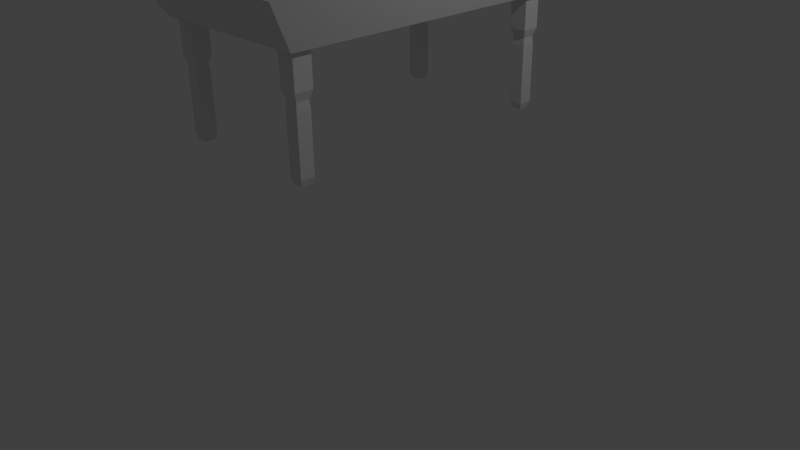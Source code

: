 # Source: billiardsTable.blend  (saved by Blender 2.70.0; exported with 4.5.12 LTS)
import bpy
from mathutils import Matrix  # noqa: F401  (used for matrix-valued properties, if any)

bpy.ops.wm.read_factory_settings(use_empty=True)
scene = bpy.context.scene
scene.name = 'Scene'

# ---- collections
col_collection_1 = bpy.data.collections.new('Collection 1'); scene.collection.children.link(col_collection_1)

# ---- materials (node trees are filled in below, after node groups)
mat_material = bpy.data.materials.new('Material')
mat_material.alpha_threshold = 0.0
mat_material.use_transparent_shadow = False
mat_material.roughness = 0.5
mat_material.line_color = (0.0, 0.0, 0.0, 1.0)

# ---- material node trees

# ---- world
world_world = bpy.data.worlds.new('World'); scene.world = world_world
world_world.color = (0.05088, 0.05088, 0.05088)
world_world.use_sun_shadow = False
world_world.sun_shadow_jitter_overblur = 0.0
world_world.cycles.sampling_method = 'MANUAL'
world_world.cycles.sample_map_resolution = 256

# ---- cameras
cam_camera = bpy.data.cameras.new('Camera')
cam_camera.clip_end = 100.0
cam_camera.lens = 35.0
cam_camera.sensor_width = 32.0
cam_camera.sensor_height = 18.0
cam_camera.ortho_scale = 7.314
cam_camera.dof.focus_distance = 0.0
cam_camera.dof.aperture_fstop = 128.0

# ---- lights
light_lamp = bpy.data.lights.new('Lamp', 'POINT')
light_lamp.transmission_factor = 0.0
light_lamp.cutoff_distance = 30.0
light_lamp.energy = 100.0
light_lamp.shadow_buffer_clip_start = 1.001
light_lamp.shadow_soft_size = 0.1
light_lamp.shadow_maximum_resolution = 0.006
light_lamp.use_absolute_resolution = True
light_lamp.cycles.use_multiple_importance_sampling = False

# ---- meshes
me_cube = bpy.data.meshes.new('Cube')
me_cube.from_pydata([(-1.004, -1.805, -0.6924), (-1.004, -1.582, -0.6924), (-0.7814, -1.582, -0.6924), (-0.7814, -1.805, -0.6924), (-1.004, -1.805, -0.2514), (-1.004, -1.582, -0.2514), (-0.7814, -1.582, -0.2514), (-0.7814, -1.805, -0.2514), (-0.9709, -1.772, -0.7924), (-0.9709, -1.616, -0.7924), (-0.8148, -1.616, -0.7924), (-0.8148, -1.772, -0.7924), (-0.9804, -1.781, -0.8924), (-0.9804, -1.606, -0.8924), (-0.8053, -1.606, -0.8924), (-0.8053, -1.781, -0.8924), (-0.9804, -1.781, -1.606), (-0.9804, -1.606, -1.606), (-0.8053, -1.606, -1.606), (-0.8053, -1.781, -1.606), (-0.9558, -1.757, -1.686), (-0.9558, -1.631, -1.686), (-0.8298, -1.631, -1.686), (-0.8298, -1.757, -1.686), (0.7814, -1.805, -0.6924), (0.7814, -1.582, -0.6924), (1.004, -1.582, -0.6924), (1.004, -1.805, -0.6924), (0.7814, -1.805, -0.2514), (0.7814, -1.582, -0.2514), (1.004, -1.582, -0.2514), (1.004, -1.805, -0.2514), (0.8148, -1.772, -0.7924), (0.8148, -1.616, -0.7924), (0.9709, -1.616, -0.7924), (0.9709, -1.772, -0.7924), (0.8053, -1.781, -0.8924), (0.8053, -1.606, -0.8924), (0.9804, -1.606, -0.8924), (0.9804, -1.781, -0.8924), (0.8053, -1.781, -1.606), (0.8053, -1.606, -1.606), (0.9804, -1.606, -1.606), (0.9804, -1.781, -1.606), (0.8298, -1.757, -1.686), (0.8298, -1.631, -1.686), (0.9558, -1.631, -1.686), (0.9558, -1.757, -1.686), (0.7814, 1.582, -0.6924), (0.7814, 1.805, -0.6924), (1.004, 1.805, -0.6924), (1.004, 1.582, -0.6924), (0.7814, 1.582, -0.2514), (0.7814, 1.805, -0.2514), (1.004, 1.805, -0.2514), (1.004, 1.582, -0.2514), (0.8148, 1.616, -0.7924), (0.8148, 1.772, -0.7924), (0.9709, 1.772, -0.7924), (0.9709, 1.616, -0.7924), (0.8053, 1.606, -0.8924), (0.8053, 1.781, -0.8924), (0.9804, 1.781, -0.8924), (0.9804, 1.606, -0.8924), (0.8053, 1.606, -1.606), (0.8053, 1.781, -1.606), (0.9804, 1.781, -1.606), (0.9804, 1.606, -1.606), (0.8298, 1.631, -1.686), (0.8298, 1.757, -1.686), (0.9558, 1.757, -1.686), (0.9558, 1.631, -1.686), (-1.004, 1.582, -0.6924), (-1.004, 1.805, -0.6924), (-0.7814, 1.805, -0.6924), (-0.7814, 1.582, -0.6924), (-1.004, 1.582, -0.2514), (-1.004, 1.805, -0.2514), (-0.7814, 1.805, -0.2514), (-0.7814, 1.582, -0.2514), (-0.9709, 1.616, -0.7924), (-0.9709, 1.772, -0.7924), (-0.8148, 1.772, -0.7924), (-0.8148, 1.616, -0.7924), (-0.9804, 1.606, -0.8924), (-0.9804, 1.781, -0.8924), (-0.8053, 1.781, -0.8924), (-0.8053, 1.606, -0.8924), (-0.9804, 1.606, -1.606), (-0.9804, 1.781, -1.606), (-0.8053, 1.781, -1.606), (-0.8053, 1.606, -1.606), (-0.9558, 1.631, -1.686), (-0.9558, 1.757, -1.686), (-0.8298, 1.757, -1.686), (-0.8298, 1.631, -1.686), (1.084, 1.877, -0.2755), (1.084, -1.877, -0.2755), (-1.084, -1.877, -0.2755), (-1.084, 1.877, -0.2755), (1.274, 2.206, 0.2755), (1.274, -2.206, 0.2755), (-1.274, -2.206, 0.2755), (-1.274, 2.206, 0.2755), (1.129, 1.954, 0.2755), (1.129, -1.954, 0.2755), (-1.129, -1.954, 0.2755), (-1.129, 1.954, 0.2755), (1.129, 1.954, 0.1927), (1.129, -1.954, 0.1927), (-1.129, -1.954, 0.1927), (-1.129, 1.954, 0.1927)], [], [(4, 5, 1, 0), (5, 6, 2, 1), (6, 7, 3, 2), (7, 4, 0, 3), (3, 0, 8, 11), (7, 6, 5, 4), (11, 8, 12, 15), (2, 3, 11, 10), (1, 2, 10, 9), (0, 1, 9, 8), (15, 12, 16, 19), (10, 11, 15, 14), (9, 10, 14, 13), (8, 9, 13, 12), (19, 16, 20, 23), (14, 15, 19, 18), (13, 14, 18, 17), (12, 13, 17, 16), (20, 21, 22, 23), (18, 19, 23, 22), (17, 18, 22, 21), (16, 17, 21, 20), (28, 29, 25, 24), (29, 30, 26, 25), (30, 31, 27, 26), (31, 28, 24, 27), (27, 24, 32, 35), (31, 30, 29, 28), (35, 32, 36, 39), (26, 27, 35, 34), (25, 26, 34, 33), (24, 25, 33, 32), (39, 36, 40, 43), (34, 35, 39, 38), (33, 34, 38, 37), (32, 33, 37, 36), (43, 40, 44, 47), (38, 39, 43, 42), (37, 38, 42, 41), (36, 37, 41, 40), (44, 45, 46, 47), (42, 43, 47, 46), (41, 42, 46, 45), (40, 41, 45, 44), (52, 53, 49, 48), (53, 54, 50, 49), (54, 55, 51, 50), (55, 52, 48, 51), (51, 48, 56, 59), (55, 54, 53, 52), (59, 56, 60, 63), (50, 51, 59, 58), (49, 50, 58, 57), (48, 49, 57, 56), (63, 60, 64, 67), (58, 59, 63, 62), (57, 58, 62, 61), (56, 57, 61, 60), (67, 64, 68, 71), (62, 63, 67, 66), (61, 62, 66, 65), (60, 61, 65, 64), (68, 69, 70, 71), (66, 67, 71, 70), (65, 66, 70, 69), (64, 65, 69, 68), (76, 77, 73, 72), (77, 78, 74, 73), (78, 79, 75, 74), (79, 76, 72, 75), (75, 72, 80, 83), (79, 78, 77, 76), (83, 80, 84, 87), (74, 75, 83, 82), (73, 74, 82, 81), (72, 73, 81, 80), (87, 84, 88, 91), (82, 83, 87, 86), (81, 82, 86, 85), (80, 81, 85, 84), (91, 88, 92, 95), (86, 87, 91, 90), (85, 86, 90, 89), (84, 85, 89, 88), (92, 93, 94, 95), (90, 91, 95, 94), (89, 90, 94, 93), (88, 89, 93, 92), (96, 97, 98, 99), (103, 102, 106, 107), (96, 100, 101, 97), (97, 101, 102, 98), (98, 102, 103, 99), (100, 96, 99, 103), (107, 106, 110, 111), (102, 101, 105, 106), (100, 103, 107, 104), (101, 100, 104, 105), (108, 111, 110, 109), (106, 105, 109, 110), (104, 107, 111, 108), (105, 104, 108, 109)])
_uv = me_cube.uv_layers.new(name='UVMap')
_uv.uv.foreach_set('vector', [0.4099, 0.2221, 0.3971, 0.2221, 0.3971, 0.1969, 0.4099, 0.1969, 0.08856, 0.3777, 0.08856, 0.3648, 0.1138, 0.3648, 0.1138, 0.3777, 0.07573, 0.352, 0.08856, 0.352, 0.08856, 0.3772, 0.07573, 0.3772, 0.08856, 0.4161, 0.08856, 0.4033, 0.1138, 0.4033, 0.1138, 0.4161, 0.1138, 0.4161, 0.1138, 0.4033, 0.1197, 0.4052, 0.1197, 0.4142, 0.2094, 0.352, 0.2222, 0.352, 0.2222, 0.3648, 0.2094, 0.3648, 0.1197, 0.4142, 0.1197, 0.4052, 0.1253, 0.4047, 0.1253, 0.4148, 0.07573, 0.3772, 0.08856, 0.3772, 0.08663, 0.3832, 0.07765, 0.3832, 0.1138, 0.3777, 0.1138, 0.3648, 0.1197, 0.3668, 0.1197, 0.3757, 0.4099, 0.1969, 0.3971, 0.1969, 0.399, 0.191, 0.408, 0.191, 0.1253, 0.4148, 0.1253, 0.4047, 0.1661, 0.4047, 0.1661, 0.4148, 0.07765, 0.3832, 0.08663, 0.3832, 0.08718, 0.3888, 0.07711, 0.3888, 0.1197, 0.3757, 0.1197, 0.3668, 0.1253, 0.3662, 0.1253, 0.3763, 0.408, 0.191, 0.399, 0.191, 0.3984, 0.1853, 0.4085, 0.1853, 0.1661, 0.4148, 0.1661, 0.4047, 0.1709, 0.4061, 0.1709, 0.4134, 0.07711, 0.3888, 0.08718, 0.3888, 0.08718, 0.4296, 0.07711, 0.4296, 0.1253, 0.3763, 0.1253, 0.3662, 0.1661, 0.3662, 0.1661, 0.3763, 0.4085, 0.1853, 0.3984, 0.1853, 0.3984, 0.1445, 0.4085, 0.1445, 0.2621, 0.3721, 0.2549, 0.3721, 0.2549, 0.3648, 0.2621, 0.3648, 0.07711, 0.4296, 0.08718, 0.4296, 0.08577, 0.4344, 0.07852, 0.4344, 0.1661, 0.3763, 0.1661, 0.3662, 0.1709, 0.3676, 0.1709, 0.3749, 0.4085, 0.1445, 0.3984, 0.1445, 0.3999, 0.1397, 0.4071, 0.1397, 0.4227, 0.2221, 0.4099, 0.2221, 0.4099, 0.1969, 0.4227, 0.1969, 0.1966, 0.4343, 0.1838, 0.4343, 0.1838, 0.4091, 0.1966, 0.4091, 0.1709, 0.352, 0.1838, 0.352, 0.1838, 0.3772, 0.1709, 0.3772, 0.1709, 0.429, 0.1709, 0.4418, 0.1457, 0.4418, 0.1457, 0.429, 0.1457, 0.429, 0.1457, 0.4418, 0.1397, 0.4399, 0.1397, 0.4309, 0.2351, 0.3648, 0.2222, 0.3648, 0.2222, 0.352, 0.2351, 0.352, 0.1397, 0.4309, 0.1397, 0.4399, 0.1341, 0.4404, 0.1341, 0.4304, 0.1709, 0.3772, 0.1838, 0.3772, 0.1818, 0.3832, 0.1729, 0.3832, 0.1966, 0.4091, 0.1838, 0.4091, 0.1857, 0.4032, 0.1947, 0.4032, 0.4227, 0.1969, 0.4099, 0.1969, 0.4118, 0.191, 0.4208, 0.191, 0.1341, 0.4304, 0.1341, 0.4404, 0.09332, 0.4404, 0.09332, 0.4304, 0.1729, 0.3832, 0.1818, 0.3832, 0.1824, 0.3888, 0.1723, 0.3888, 0.1947, 0.4032, 0.1857, 0.4032, 0.1851, 0.3975, 0.1952, 0.3975, 0.4208, 0.191, 0.4118, 0.191, 0.4113, 0.1853, 0.4214, 0.1853, 0.09332, 0.4304, 0.09332, 0.4404, 0.08856, 0.439, 0.08856, 0.4318, 0.1723, 0.3888, 0.1824, 0.3888, 0.1824, 0.4296, 0.1723, 0.4296, 0.1952, 0.3975, 0.1851, 0.3975, 0.1851, 0.3568, 0.1952, 0.3568, 0.4214, 0.1853, 0.4113, 0.1853, 0.4113, 0.1445, 0.4214, 0.1445, 0.2295, 0.3721, 0.2222, 0.3721, 0.2222, 0.3648, 0.2295, 0.3648, 0.1723, 0.4296, 0.1824, 0.4296, 0.181, 0.4344, 0.1737, 0.4344, 0.1952, 0.3568, 0.1851, 0.3568, 0.1866, 0.352, 0.1938, 0.352, 0.4214, 0.1445, 0.4113, 0.1445, 0.4127, 0.1397, 0.4199, 0.1397, 0.1709, 0.352, 0.1709, 0.3648, 0.1457, 0.3648, 0.1457, 0.352, 0.08856, 0.4033, 0.08856, 0.3905, 0.1138, 0.3905, 0.1138, 0.4033, 0.275, 0.4344, 0.2621, 0.4344, 0.2621, 0.4092, 0.275, 0.4092, 0.08856, 0.429, 0.08856, 0.4161, 0.1138, 0.4161, 0.1138, 0.429, 0.1138, 0.429, 0.1138, 0.4161, 0.1197, 0.4181, 0.1197, 0.4271, 0.2493, 0.352, 0.2621, 0.352, 0.2621, 0.3648, 0.2493, 0.3648, 0.1197, 0.4271, 0.1197, 0.4181, 0.1253, 0.4175, 0.1253, 0.4276, 0.275, 0.4092, 0.2621, 0.4092, 0.2641, 0.4032, 0.273, 0.4032, 0.1138, 0.4033, 0.1138, 0.3905, 0.1197, 0.3924, 0.1197, 0.4014, 0.1457, 0.352, 0.1457, 0.3648, 0.1398, 0.3629, 0.1398, 0.3539, 0.1253, 0.4276, 0.1253, 0.4175, 0.1661, 0.4175, 0.1661, 0.4276, 0.273, 0.4032, 0.2641, 0.4032, 0.2635, 0.3976, 0.2736, 0.3976, 0.1197, 0.4014, 0.1197, 0.3924, 0.1253, 0.3919, 0.1253, 0.4019, 0.1398, 0.3539, 0.1398, 0.3629, 0.1341, 0.3635, 0.1341, 0.3534, 0.1661, 0.4276, 0.1661, 0.4175, 0.1709, 0.4189, 0.1709, 0.4262, 0.2736, 0.3976, 0.2635, 0.3976, 0.2635, 0.3568, 0.2736, 0.3568, 0.1253, 0.4019, 0.1253, 0.3919, 0.1661, 0.3919, 0.1661, 0.4019, 0.1341, 0.3534, 0.1341, 0.3635, 0.09332, 0.3635, 0.09332, 0.3534, 0.2167, 0.3721, 0.2094, 0.3721, 0.2094, 0.3648, 0.2167, 0.3648, 0.2736, 0.3568, 0.2635, 0.3568, 0.2649, 0.352, 0.2722, 0.352, 0.1661, 0.4019, 0.1661, 0.3919, 0.1709, 0.3933, 0.1709, 0.4005, 0.09332, 0.3534, 0.09332, 0.3635, 0.08856, 0.362, 0.08856, 0.3548, 0.2878, 0.352, 0.3006, 0.352, 0.3006, 0.3772, 0.2878, 0.3772, 0.08856, 0.3905, 0.08856, 0.3777, 0.1138, 0.3777, 0.1138, 0.3905, 0.2878, 0.4344, 0.275, 0.4344, 0.275, 0.4092, 0.2878, 0.4092, 0.2094, 0.4343, 0.1966, 0.4343, 0.1966, 0.4091, 0.2094, 0.4091, 0.2094, 0.4091, 0.1966, 0.4091, 0.1985, 0.4032, 0.2075, 0.4032, 0.2493, 0.3648, 0.2365, 0.3648, 0.2365, 0.352, 0.2493, 0.352, 0.2075, 0.4032, 0.1985, 0.4032, 0.198, 0.3975, 0.208, 0.3975, 0.2878, 0.4092, 0.275, 0.4092, 0.2769, 0.4032, 0.2859, 0.4032, 0.1138, 0.3905, 0.1138, 0.3777, 0.1197, 0.3796, 0.1197, 0.3886, 0.2878, 0.3772, 0.3006, 0.3772, 0.2987, 0.3832, 0.2897, 0.3832, 0.208, 0.3975, 0.198, 0.3975, 0.198, 0.3568, 0.208, 0.3568, 0.2859, 0.4032, 0.2769, 0.4032, 0.2763, 0.3976, 0.2864, 0.3976, 0.1197, 0.3886, 0.1197, 0.3796, 0.1253, 0.379, 0.1253, 0.3891, 0.2897, 0.3832, 0.2987, 0.3832, 0.2992, 0.3888, 0.2892, 0.3888, 0.208, 0.3568, 0.198, 0.3568, 0.1994, 0.352, 0.2066, 0.352, 0.2864, 0.3976, 0.2763, 0.3976, 0.2763, 0.3568, 0.2864, 0.3568, 0.1253, 0.3891, 0.1253, 0.379, 0.1661, 0.379, 0.1661, 0.3891, 0.2892, 0.3888, 0.2992, 0.3888, 0.2992, 0.4296, 0.2892, 0.4296, 0.2437, 0.3721, 0.2365, 0.3721, 0.2365, 0.3648, 0.2437, 0.3648, 0.2864, 0.3568, 0.2763, 0.3568, 0.2777, 0.352, 0.285, 0.352, 0.1661, 0.3891, 0.1661, 0.379, 0.1709, 0.3805, 0.1709, 0.3877, 0.2892, 0.4296, 0.2992, 0.4296, 0.2978, 0.4344, 0.2906, 0.4344, 0.4254, 0.2221, 0.4254, 0.4381, 0.3006, 0.4381, 0.3006, 0.2221, 0.3631, 0.08568, 0.3631, 0.4535, 0.3509, 0.4325, 0.3509, 0.1067, 0.9356, 0.7007, 0.9619, 0.7262, 0.769, 0.7262, 0.8006, 0.7036, 0.8006, 0.7036, 0.769, 0.7262, 0.7741, 0.5961, 0.8004, 0.6216, 0.8004, 0.6216, 0.7741, 0.5961, 0.967, 0.5961, 0.9354, 0.6187, 0.9619, 0.7262, 0.9356, 0.7007, 0.9354, 0.6187, 0.967, 0.5961, 0.4955, 0.2221, 0.4955, 0.447, 0.4908, 0.447, 0.4908, 0.2221, 0.3631, 0.4535, 0.1506, 0.4535, 0.1627, 0.4325, 0.3509, 0.4325, 0.1506, 0.08568, 0.3631, 0.08568, 0.3509, 0.1067, 0.1627, 0.1067, 0.1506, 0.4535, 0.1506, 0.08568, 0.1627, 0.1067, 0.1627, 0.4325, 0.04393, 0.7176, 0.1881, 0.7176, 0.1881, 0.9672, 0.04393, 0.9672, 0.4322, 0.09222, 0.4322, 0.2221, 0.4275, 0.2221, 0.4275, 0.09222, 0.4227, 0.2221, 0.4227, 0.09222, 0.4275, 0.09222, 0.4275, 0.2221, 0.5003, 0.2221, 0.5003, 0.447, 0.4955, 0.447, 0.4955, 0.2221])
me_cube.materials.append(mat_material)
me_cube.use_remesh_preserve_volume = False
me_cube.use_remesh_preserve_attributes = False
me_cube.use_mirror_vertex_groups = False
me_cube.update()

# ---- objects
ob_cube = bpy.data.objects.new('Cube', me_cube)
ob_lamp = bpy.data.objects.new('Lamp', light_lamp)
ob_camera = bpy.data.objects.new('Camera', cam_camera)

# ---- transforms, parenting, visibility, modifiers, constraints
ob_cube.location = (0.0, 0.0, 3.473)
ob_cube.lock_rotations_4d = False
ob_cube.empty_display_type = 'ARROWS'
ob_cube.lineart.crease_threshold = 0.0
ob_lamp.location = (4.076, 1.005, 5.904)
ob_lamp.rotation_euler = (0.6503, 0.05522, 1.866)
ob_lamp.lock_rotations_4d = False
ob_lamp.empty_display_type = 'ARROWS'
ob_lamp.color = (0.0, 0.0, 0.0, 0.0)
ob_lamp.lineart.crease_threshold = 0.0
ob_camera.location = (7.481, -6.508, 5.344)
ob_camera.rotation_euler = (1.109, 0.01082, 0.8149)
ob_camera.lock_rotations_4d = False
ob_camera.empty_display_type = 'ARROWS'
ob_camera.color = (0.0, 0.0, 0.0, 0.0)
ob_camera.display_type = 'WIRE'
ob_camera.lineart.crease_threshold = 0.0

# ---- collection membership
col_collection_1.objects.link(ob_cube)
col_collection_1.objects.link(ob_lamp)
col_collection_1.objects.link(ob_camera)

# ---- scene / render settings (as saved in the file)
scene.camera = ob_camera
scene.frame_start = 1; scene.frame_end = 250; scene.frame_set(1)
scene.render.engine = 'BLENDER_EEVEE_NEXT'
scene.render.resolution_percentage = 50
scene.render.dither_intensity = 0.0
scene.cycles.use_denoising = False
scene.cycles.samples = 10
scene.cycles.sampling_pattern = 'TABULATED_SOBOL'
scene.cycles.light_sampling_threshold = 0.0
scene.cycles.use_adaptive_sampling = False
scene.cycles.use_light_tree = False
scene.cycles.blur_glossy = 0.0
scene.cycles.volume_bounces = 1
scene.cycles.pixel_filter_type = 'GAUSSIAN'
scene.cycles.sample_clamp_indirect = 0.0
scene.view_settings.view_transform = 'Standard'
bpy.context.view_layer.update()
